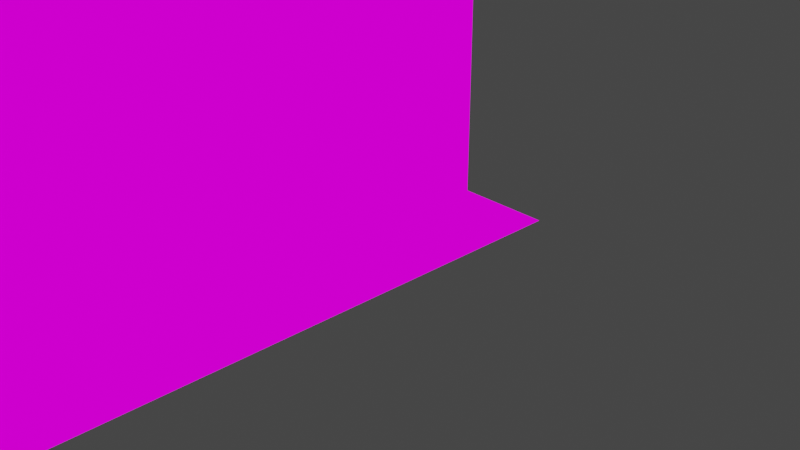# Source: DungeonMockup4.blend  (saved by Blender 2.80.75; exported with 4.5.12 LTS)
import bpy
from mathutils import Matrix  # noqa: F401  (used for matrix-valued properties, if any)

bpy.ops.wm.read_factory_settings(use_empty=True)
scene = bpy.context.scene
scene.name = 'Scene'

# ---- collections
col_collection = bpy.data.collections.new('Collection'); scene.collection.children.link(col_collection)

# ---- images (referenced by path relative to the original .blend; pixels are not part of the script)
import os
ASSET_DIR = os.environ.get("B2B_ASSET_DIR", "")  # directory of the original .blend (textures are referenced by path, not embedded)
HERE = os.path.dirname(os.path.abspath(__file__))  # packed textures are extracted next to this script under _unpacked/

def load_image(name, relpath, width, height, colorspace="sRGB"):
    """Load a texture the original file referenced (path relative to the .blend, or extracted next to this script)."""
    p = next((c for c in (os.path.join(HERE, relpath), os.path.join(ASSET_DIR, relpath)) if relpath and os.path.exists(c)), "")
    if p:
        img = bpy.data.images.load(p, check_existing=True)
        img.name = name
    else:  # same state as the original file: an image datablock whose file is absent (Cycles renders it pink)
        img = bpy.data.images.new(name, width, height)
        img.source = "FILE"
        img.filepath = "//" + (relpath or name)
    img.colorspace_settings.name = colorspace
    return img
img_0x72_16x16dungeontileset_walls_v2_png = load_image('0x72_16x16DungeonTileset_walls.v2.png', '0x72_16x16DungeonTileset_walls.v2.png', 1024, 1024, 'sRGB')
img_0x72_16x16dungeontileset_walls_v2_png_002 = load_image('0x72_16x16DungeonTileset_walls.v2.png.002', '0x72_16x16DungeonTileset_walls.v2.png', 1024, 1024, 'sRGB')

# ---- materials (node trees are filled in below, after node groups)
mat_material = bpy.data.materials.new('Material')
mat_material.alpha_threshold = 0.0
mat_material.use_transparent_shadow = False
mat_material.line_color = (0.0, 0.0, 0.0, 1.0)
mat_0x72_16x16dungeontileset_walls_v2_001 = bpy.data.materials.new('0x72_16x16DungeonTileset_walls.v2.001')
mat_0x72_16x16dungeontileset_walls_v2_001.use_transparent_shadow = False
mat_0x72_16x16dungeontileset_walls_v2 = bpy.data.materials.new('0x72_16x16DungeonTileset_walls.v2')
mat_0x72_16x16dungeontileset_walls_v2.use_transparent_shadow = False

# ---- material node trees
mat_material.use_nodes = True; mat_material.node_tree.nodes.clear()
_N = mat_material.node_tree.nodes; _L = mat_material.node_tree.links
n0 = _N.new('ShaderNodeOutputMaterial'); n0.name = 'Material Output'; n0.location = (300, 300)
n1 = _N.new('ShaderNodeBsdfPrincipled'); n1.name = 'Principled BSDF'; n1.location = (10, 300)
n1.distribution = 'GGX'
n1.subsurface_method = 'BURLEY'
n1.inputs[2].default_value = 0.4
n1.inputs[3].default_value = 1.45
n1.inputs[27].default_value = (0.0, 0.0, 0.0, 1.0)
n1.inputs[28].default_value = 1.0
_L.new(n1.outputs[0], n0.inputs[0])
n0.is_active_output = True
mat_0x72_16x16dungeontileset_walls_v2_001.use_nodes = True; mat_0x72_16x16dungeontileset_walls_v2_001.node_tree.nodes.clear()
_N = mat_0x72_16x16dungeontileset_walls_v2_001.node_tree.nodes; _L = mat_0x72_16x16dungeontileset_walls_v2_001.node_tree.links
n0 = _N.new('ShaderNodeOutputMaterial'); n0.name = 'Material Output'; n0.location = (400, 0)
n1 = _N.new('ShaderNodeLightPath'); n1.name = 'Light Path'; n1.location = (0, 250)
n2 = _N.new('ShaderNodeBsdfTransparent'); n2.name = 'Transparent BSDF'; n2.location = (-200, -100)
n3 = _N.new('ShaderNodeEmission'); n3.name = 'Emission'; n3.location = (-200, -200)
n4 = _N.new('ShaderNodeMixShader'); n4.name = 'Mix Shader'; n4.location = (200, 0)
n5 = _N.new('ShaderNodeMixShader'); n5.name = 'Mix Shader.001'; n5.location = (0, -100)
n6 = _N.new('ShaderNodeTexImage'); n6.name = 'Image Texture'; n6.location = (-500, 100)
n6.image = img_0x72_16x16dungeontileset_walls_v2_png
n6.interpolation = 'Closest'
_L.new(n6.outputs[0], n3.inputs[0])
_L.new(n6.outputs[1], n5.inputs[0])
_L.new(n2.outputs[0], n5.inputs[1])
_L.new(n2.outputs[0], n4.inputs[1])
_L.new(n3.outputs[0], n5.inputs[2])
_L.new(n5.outputs[0], n4.inputs[2])
_L.new(n1.outputs[0], n4.inputs[0])
_L.new(n4.outputs[0], n0.inputs[0])
n0.is_active_output = True
mat_0x72_16x16dungeontileset_walls_v2.use_nodes = True; mat_0x72_16x16dungeontileset_walls_v2.node_tree.nodes.clear()
_N = mat_0x72_16x16dungeontileset_walls_v2.node_tree.nodes; _L = mat_0x72_16x16dungeontileset_walls_v2.node_tree.links
n0 = _N.new('ShaderNodeOutputMaterial'); n0.name = 'Material Output'; n0.location = (400, 0)
n1 = _N.new('ShaderNodeLightPath'); n1.name = 'Light Path'; n1.location = (0, 250)
n2 = _N.new('ShaderNodeBsdfTransparent'); n2.name = 'Transparent BSDF'; n2.location = (-200, -100)
n3 = _N.new('ShaderNodeEmission'); n3.name = 'Emission'; n3.location = (-200, -200)
n4 = _N.new('ShaderNodeMixShader'); n4.name = 'Mix Shader'; n4.location = (200, 0)
n5 = _N.new('ShaderNodeMixShader'); n5.name = 'Mix Shader.001'; n5.location = (0, -100)
n6 = _N.new('ShaderNodeTexImage'); n6.name = 'Image Texture'; n6.location = (-500, 100)
n6.image = img_0x72_16x16dungeontileset_walls_v2_png_002
n6.interpolation = 'Closest'
_L.new(n6.outputs[0], n3.inputs[0])
_L.new(n6.outputs[1], n5.inputs[0])
_L.new(n2.outputs[0], n5.inputs[1])
_L.new(n2.outputs[0], n4.inputs[1])
_L.new(n3.outputs[0], n5.inputs[2])
_L.new(n5.outputs[0], n4.inputs[2])
_L.new(n1.outputs[0], n4.inputs[0])
_L.new(n4.outputs[0], n0.inputs[0])
n0.is_active_output = True

# ---- world
world_world = bpy.data.worlds.new('World'); scene.world = world_world
world_world.use_nodes = True; world_world.node_tree.nodes.clear()
_N = world_world.node_tree.nodes; _L = world_world.node_tree.links
n0 = _N.new('ShaderNodeOutputWorld'); n0.name = 'World Output'; n0.location = (300, 300)
n1 = _N.new('ShaderNodeBackground'); n1.name = 'Background'; n1.location = (10, 300)
n1.inputs[0].default_value = (0.05088, 0.05088, 0.05088, 1.0)
_L.new(n1.outputs[0], n0.inputs[0])
n0.is_active_output = True
world_world.color = (0.05088, 0.05088, 0.05088)
world_world.use_sun_shadow = False
world_world.sun_shadow_jitter_overblur = 0.0

# ---- cameras
cam_camera = bpy.data.cameras.new('Camera')
cam_camera.clip_end = 100.0
cam_camera.ortho_scale = 7.314

# ---- lights
light_light = bpy.data.lights.new('Light', 'POINT')
light_light.transmission_factor = 0.0
light_light.energy = 1000.0
light_light.shadow_soft_size = 0.1
light_light.shadow_maximum_resolution = 0.006
light_light.use_absolute_resolution = True

# ---- meshes
me_cube = bpy.data.meshes.new('Cube')
me_cube.from_pydata([(-0.194, -0.194, 0.0), (0.194, 0.388, 0.0), (0.0, 0.388, 0.0), (-0.5819, 0.388, 0.5819), (-0.7759, 0.0, 0.0), (0.0, 0.0, 0.194), (0.0, 0.388, 0.9699), (-0.388, 0.0, 0.0), (-0.194, 0.388, 0.9699), (0.0, 0.0, 0.5819), (0.0, 0.194, 0.7759), (-0.194, -0.5819, 0.7759), (-0.194, 0.388, 0.194), (0.0, 0.194, 0.194), (0.0, 0.388, 0.388), (0.0, 0.194, 0.388), (0.0, 0.194, 0.5819), (0.0, 0.0, 0.7759), (-0.9699, 0.0, 0.0), (0.0, 0.194, 0.9699), (0.0, 0.0, 0.9699), (-0.5819, 0.0, 0.388), (0.0, 0.0, 0.388), (-0.7759, 0.0, 0.388), (-0.388, 0.0, 0.5819), (-0.5819, 0.0, 0.0), (-0.194, 0.0, 0.9699), (-0.388, 0.0, 0.194), (-1.164, 0.0, 0.0), (-0.388, -0.7759, 0.0), (-0.5819, 0.0, 0.194), (-0.7759, 0.0, 0.194), (-0.9699, 0.0, 0.388), (-1.358, 0.0, 0.0), (-0.9699, 0.0, 0.194), (-1.164, 0.0, 0.194), (-0.388, 0.0, 0.388), (-1.552, 0.0, 0.388), (0.0, -1.164, 0.9699), (-0.194, 0.0, 0.5819), (-1.164, 0.0, 0.388), (0.0, -0.5819, 0.9699), (0.0, 0.0, 0.0), (-1.164, -0.194, 0.7759), (-0.194, 0.0, 0.388), (-0.9699, 0.0, 0.5819), (-0.194, 0.0, 0.194), (-0.5819, 0.0, 0.5819), (-1.552, 0.0, 0.0), (-0.7759, 0.0, 0.5819), (-0.388, -0.194, 0.0), (-0.194, 0.0, 0.7759), (0.0, -0.7759, 0.9699), (-1.164, 0.0, 0.5819), (0.388, 0.0, 0.0), (-1.358, 0.0, 0.388), (-1.358, 0.0, 0.7759), (-1.358, 0.0, 0.194), (-1.358, 0.0, 0.5819), (-1.164, -0.194, 0.0), (-1.552, -0.194, 0.7759), (-0.388, 0.0, 0.7759), (-0.5819, -0.194, 0.0), (-0.194, 0.0, 0.0), (-0.5819, -0.388, 0.0), (-0.7759, -0.5819, 0.0), (-1.552, -0.5819, 0.388), (-0.388, -0.388, 0.0), (-1.552, -0.194, 0.0), (-1.552, 0.0, 0.194), (-1.552, 0.0, 0.5819), (0.388, -0.388, 0.0), (0.388, -0.7759, 0.0), (0.0, 0.194, 0.0), (-0.194, -0.388, 0.0), (-0.5819, -0.7759, 0.0), (0.0, -0.5819, 0.0), (-0.7759, -0.388, 0.0), (0.388, -0.5819, 0.0), (-0.388, -0.5819, 0.0), (0.0, -0.194, 0.0), (-1.164, -0.5819, 0.0), (-1.164, -0.388, 0.0), (-0.9699, -0.388, 0.0), (-0.7759, -0.194, 0.0), (-0.9699, -0.194, 0.0), (-1.358, -0.5819, 0.0), (-1.358, -0.194, 0.0), (-1.552, -0.388, 0.194), (-1.358, -1.164, 0.0), (-0.7759, -1.164, 0.388), (-0.9699, -0.5819, 0.0), (-1.552, -1.164, 0.0), (-1.552, -0.388, 0.0), (-0.7759, -1.164, 0.5819), (-1.552, -0.9699, 0.0), (-0.9699, -1.164, 0.0), (-1.358, -0.9699, 0.0), (-0.194, -0.7759, 0.7759), (-0.194, -0.5819, 0.0), (-1.552, -0.194, 0.388), (-0.7759, -0.9699, 0.0), (-0.5819, -0.9699, 0.0), (-0.194, -0.7759, 0.0), (-0.388, -0.9699, 0.0), (-1.164, -1.164, 0.194), (-0.5819, -1.164, 0.0), (-0.388, -1.164, 0.0), (-0.5819, -0.5819, 0.0), (-1.552, -0.194, 0.194), (0.388, -1.358, 0.0), (0.0, -0.9699, 0.0), (0.388, -0.9699, 0.0), (0.0, -0.7759, 0.0), (0.0, -0.388, 0.0), (0.194, -1.164, 0.0), (0.388, -0.194, 0.0), (0.194, -0.194, 0.0), (-0.9699, -0.9699, 0.0), (-1.164, -0.9699, 0.0), (-1.358, -0.388, 0.0), (-1.358, -0.7759, 0.0), (-0.9699, -0.7759, 0.0), (-0.7759, -0.7759, 0.0), (-1.164, -0.7759, 0.0), (-0.194, -0.9699, 0.0), (-1.552, -0.194, 0.5819), (0.388, 0.388, 0.0), (0.388, 0.194, 0.0), (0.194, 0.194, 0.0), (0.194, 0.0, 0.0), (0.194, -0.5819, 0.0), (0.194, -0.388, 0.0), (-1.552, 0.0, 0.7759), (0.194, -0.7759, 0.0), (0.194, -0.9699, 0.0), (-1.552, -0.7759, 0.5819), (-1.552, -0.5819, 0.5819), (-1.552, -0.388, 0.388), (-1.552, -0.388, 0.5819), (-1.552, -0.9699, 0.5819), (-1.552, -0.5819, 0.0), (-0.9699, -0.9699, 0.7759), (-1.358, -0.5819, 0.7759), (-1.552, -0.5819, 0.7759), (-1.552, -0.9699, 0.388), (-1.552, -1.164, 0.388), (-1.552, -0.9699, 0.194), (-1.552, -0.5819, 0.194), (-1.358, -1.164, 0.5819), (-1.552, -1.164, 0.194), (-1.552, -0.7759, 0.0), (-1.552, -0.7759, 0.194), (-1.552, -0.7759, 0.388), (-0.5819, -0.5819, 0.7759), (-1.552, -1.164, 0.5819), (-1.358, -1.164, 0.194), (-0.5819, -1.164, 0.388), (-1.552, -0.7759, 0.7759), (-1.164, -1.164, 0.0), (-1.358, -1.164, 0.388), (-0.9699, -1.164, 0.388), (-0.388, -1.164, 0.388), (-1.164, -1.164, 0.5819), (-0.7759, -1.164, 0.7759), (-0.9699, -1.164, 0.7759), (-0.388, -1.164, 0.5819), (-1.358, -0.9699, 0.7759), (0.0, -1.164, 0.7759), (-0.7759, -1.164, 0.194), (-1.164, -0.9699, 0.7759), (0.0, -1.164, 0.194), (-0.388, -1.164, 0.7759), (-0.194, -1.164, 0.7759), (-0.194, -1.164, 0.194), (-0.194, -1.164, 0.388), (-0.7759, -1.164, 0.0), (0.0, -1.164, 0.388), (-0.9699, -1.164, 0.194), (-0.194, -1.164, 0.0), (0.0, -1.358, 0.194), (0.0, -1.164, 0.0), (-1.164, -1.164, 0.388), (-0.5819, -1.164, 0.194), (-0.194, -1.164, 0.5819), (-0.9699, -1.164, 0.5819), (-0.5819, -1.164, 0.5819), (-0.388, -1.164, 0.194), (0.388, -2.328, 0.0), (0.0, -1.552, 0.194), (0.0, -1.164, 0.5819), (0.0, -1.358, 0.388), (0.0, -1.358, 0.5819), (0.0, -1.358, 0.7759), (0.0, -1.552, 0.7759), (0.388, -1.552, 0.0), (-0.7759, -2.522, 0.7759), (0.0, -1.552, 0.5819), (0.0, -1.552, 0.388), (-0.5819, -1.552, 0.5819), (0.194, -1.552, 0.0), (0.0, -1.94, 1.164), (-1.552, -1.552, 0.194), (-0.194, -1.552, 0.388), (-0.9699, -1.552, 0.5819), (-0.9699, -1.552, 0.388), (-1.164, -1.552, 0.388), (-0.194, -1.746, 0.9699), (-0.5819, -2.134, 0.7759), (-0.7759, -1.552, 0.5819), (-1.164, -1.552, 0.5819), (-0.5819, -1.552, 0.7759), (-0.7759, -1.552, 0.7759), (-0.388, -1.552, 0.388), (-0.194, -1.552, 0.5819), (-0.7759, -1.746, 0.7759), (-1.164, -1.552, 0.7759), (-1.358, -1.552, 0.7759), (-1.552, -1.552, 0.5819), (-0.5819, -1.552, 0.0), (-1.358, -1.552, 0.5819), (0.194, -2.522, 0.0), (-1.552, -1.746, 0.194), (-0.388, -1.746, 0.0), (-1.358, -1.552, 0.388), (-0.7759, -1.552, 0.194), (-0.9699, -1.552, 0.194), (0.388, -1.164, 0.0), (-0.7759, -1.552, 0.0), (-0.194, -1.552, 0.194), (-0.5819, -1.552, 0.388), (-0.7759, -1.552, 0.388), (-1.358, -1.552, 0.194), (-0.5819, -2.716, 0.0), (-0.388, -1.552, 0.194), (-0.388, -1.552, 0.5819), (-0.194, -1.746, 0.0), (-0.5819, -1.552, 0.194), (-1.164, -1.552, 0.194), (-1.552, -1.552, 0.0), (-1.552, -2.522, 0.388), (-0.5819, -1.746, 0.0), (-1.358, -2.716, 0.7759), (-1.552, -1.552, 0.388), (-1.552, -1.746, 0.388), (-0.5819, -2.328, 0.0), (-1.164, -2.716, 0.7759), (-1.552, -1.746, 0.5819), (-1.552, -2.328, 0.5819), (-1.552, -1.94, 0.388), (-1.552, -1.94, 0.5819), (-1.552, -2.134, 0.7759), (-1.164, -1.746, 0.0), (-1.552, -2.328, 0.7759), (-1.358, -2.134, 0.7759), (-1.552, -2.716, 0.5819), (-1.552, -2.522, 0.5819), (-1.552, -2.716, 0.388), (-1.552, -2.716, 0.7759), (-1.552, -1.94, 0.0), (-0.9699, -1.746, 0.0), (-1.552, -2.134, 0.388), (-1.552, -2.716, 0.0), (-1.552, -2.134, 0.5819), (-1.552, -2.716, 0.194), (-1.552, -2.134, 0.194), (-1.552, -2.328, 0.0), (-1.358, -1.746, 0.0), (-1.552, -2.328, 0.194), (-1.552, -1.94, 0.194), (-1.552, -2.522, 0.194), (-1.552, -2.328, 0.388), (-1.552, -1.746, 0.0), (-1.358, -1.552, 0.0), (-1.164, -1.552, 0.0), (-0.9699, -1.552, 0.0), (0.194, -2.716, 0.0), (0.388, -2.134, 0.0), (-0.388, -1.552, 0.0), (-0.194, -1.552, 0.0), (0.0, -1.552, 0.0), (0.388, -1.746, 0.0), (0.0, -1.358, 0.0), (-0.194, 0.388, 0.5819), (0.194, -1.358, 0.0), (-0.194, -2.134, 0.0), (-0.5819, -2.134, 0.0), (0.194, -1.746, 0.0), (0.0, -1.746, 0.0), (-0.388, -2.134, 0.0), (0.194, -2.328, 0.0), (-1.358, -2.134, 0.0), (0.0, -1.94, 0.0), (0.0, -2.716, 0.0), (-0.388, -2.328, 0.0), (0.0, -2.134, 0.0), (-0.5819, -1.94, 0.0), (-1.358, 0.388, 0.0), (-0.194, -1.94, 0.0), (-0.388, -1.94, 0.0), (-0.7759, -1.746, 0.0), (-1.164, -1.94, 0.0), (-0.9699, -2.328, 0.0), (-0.7759, -1.94, 0.0), (-1.358, -1.94, 0.0), (-0.9699, -1.94, 0.0), (-0.388, -2.522, 0.0), (0.194, -2.134, 0.0), (0.388, -1.94, 0.0), (0.194, -1.94, 0.0), (-0.194, -2.522, 0.0), (-0.7759, -2.328, 0.0), (-0.194, -2.716, 0.0), (-1.164, -2.328, 0.0), (-0.7759, -2.716, 0.0), (-0.388, -2.716, 0.0), (-0.5819, -2.522, 0.0), (0.388, -2.522, 0.0), (-0.9699, -2.716, 0.0), (-1.164, -2.716, 0.0), (-0.7759, -2.522, 0.0), (0.388, -2.716, 0.0), (-1.358, -2.716, 0.0), (-0.194, 0.388, 0.7759), (-1.164, -2.522, 0.0), (-1.358, -2.328, 0.0), (-1.358, -2.522, 0.0), (-1.552, -2.522, 0.0), (-1.552, -2.134, 0.0), (-1.164, -2.134, 0.0), (-0.9699, -2.134, 0.0), (-0.7759, -2.134, 0.0), (0.0, -2.328, 0.0), (-0.194, -2.328, 0.0), (0.0, -2.522, 0.0), (-0.9699, -2.522, 0.0), (0.0, 0.388, 0.194), (-0.194, 0.388, 0.388), (0.0, 0.388, 0.5819), (0.0, 0.388, 0.7759), (-0.5819, 0.388, 0.0), (-0.194, 0.388, 0.0), (-0.388, 0.388, 0.0), (-0.7759, 0.388, 0.0), (-0.388, 0.388, 0.194), (-0.7759, 0.388, 0.5819), (-0.5819, 0.388, 0.194), (-0.9699, 0.388, 0.194), (-0.9699, 0.388, 0.0), (-1.164, 0.388, 0.194), (-1.552, 0.388, 0.0), (-1.552, 0.388, 0.5819), (-1.552, 0.388, 0.7759), (-0.9699, 0.388, 0.5819), (-1.164, 0.388, 0.0), (-0.7759, 0.388, 0.388), (-0.388, 0.388, 0.5819), (-1.358, 0.388, 0.7759), (-1.164, 0.388, 0.7759), (-1.358, 0.388, 0.388), (-0.9699, 0.388, 0.7759), (-1.552, 0.388, 0.388), (-0.7759, 0.388, 0.7759), (-0.388, 0.388, 0.388), (-0.5819, 0.388, 0.7759), (-1.358, 0.388, 0.194), (-0.5819, 0.388, 0.388), (-0.388, 0.388, 0.7759), (-0.7759, 0.388, 0.194), (-1.164, 0.388, 0.5819), (-1.164, 0.388, 0.388), (-1.552, 0.388, 0.194), (-0.9699, 0.388, 0.388), (-1.358, 0.388, 0.5819), (-0.194, -2.328, 0.7759), (-0.388, -0.194, 0.7759), (-0.194, -1.746, 0.7759), (-0.194, -0.9699, 0.9699), (-0.194, -0.7759, 0.9699), (-0.194, -0.388, 0.7759), (-0.5819, -0.7759, 0.7759), (-0.194, -1.552, 0.9699), (-0.194, -0.194, 0.9699), (-0.194, -2.328, 0.9699), (-0.194, -0.194, 0.7759), (-0.194, -1.552, 0.7759), (-0.194, -1.94, 0.7759), (-0.194, -2.134, 0.9699), (-0.194, -1.94, 0.9699), (-0.194, -2.134, 0.7759), (0.0, -1.94, 0.9699), (-0.9699, -1.552, 0.7759), (-0.194, -2.716, 0.7759), (-0.194, -2.522, 0.9699), (-0.194, -2.716, 0.9699), (-0.388, -2.134, 0.7759), (0.0, -1.746, 0.9699), (-1.358, -1.746, 0.7759), (-1.358, -1.94, 0.7759), (-0.194, -2.522, 0.7759), (-0.388, -1.552, 0.7759), (-0.388, -2.716, 0.7759), (-0.388, -2.328, 0.7759), (-0.388, -2.522, 0.7759), (-0.388, -1.746, 0.7759), (-0.9699, -1.746, 0.7759), (-0.7759, -2.328, 0.7759), (-0.388, -1.94, 0.7759), (-0.9699, -1.94, 0.7759), (-0.9699, -2.522, 0.7759), (-0.5819, -1.94, 0.7759), (-0.7759, -1.94, 0.7759), (-0.7759, -2.134, 0.7759), (-0.5819, -1.746, 0.7759), (-0.9699, -2.328, 0.7759), (-0.5819, -2.716, 0.7759), (-0.5819, -2.522, 0.7759), (-0.5819, -2.328, 0.7759), (-1.164, -2.522, 0.7759), (-1.552, -1.552, 0.7759), (-0.7759, -2.716, 0.7759), (-0.9699, -2.716, 0.7759), (-1.164, -2.328, 0.7759), (-0.9699, -2.134, 0.7759), (-1.164, -2.134, 0.7759), (-1.164, -1.94, 0.7759), (-1.552, -1.94, 0.7759), (-1.552, -1.746, 0.7759), (-1.164, -1.746, 0.7759), (-1.552, -2.522, 0.7759), (-1.358, -2.328, 0.7759), (-1.358, -2.522, 0.7759), (-1.552, -1.164, 0.7759), (-1.358, -1.164, 0.7759), (-1.164, -1.164, 0.7759), (-1.552, -0.9699, 0.7759), (-0.194, -1.164, 0.9699), (-1.358, -0.7759, 0.7759), (-0.5819, -0.194, 0.7759), (-0.5819, -0.9699, 0.7759), (-0.7759, -0.7759, 0.7759), (-0.7759, -0.9699, 0.7759), (-0.194, 0.388, -0.194), (-1.164, -0.7759, 0.7759), (-0.5819, -1.164, 0.7759), (-1.552, -0.388, 0.7759), (-0.194, 0.388, -0.388), (-0.9699, -0.7759, 0.7759), (-0.194, 0.194, -0.388), (-1.164, 0.0, 0.7759), (-0.9699, -0.5819, 0.7759), (-0.194, 0.194, -0.194), (-1.358, -0.388, 0.7759), (-1.164, -0.5819, 0.7759), (-0.5819, 0.0, 0.7759), (-1.164, -0.388, 0.7759), (-0.9699, -0.194, 0.7759), (-0.7759, -0.5819, 0.7759), (-0.7759, -0.388, 0.7759), (-0.7759, 0.0, 0.7759), (-0.9699, -0.388, 0.7759), (-0.9699, 0.0, 0.7759), (-0.388, -0.5819, 0.7759), (-0.7759, -0.194, 0.7759), (-1.358, -0.194, 0.7759), (-0.388, -0.9699, 0.7759), (-0.194, -0.9699, 0.7759), (-0.388, -0.7759, 0.7759), (-0.5819, -0.388, 0.7759), (-0.388, -0.388, 0.7759), (0.0, -0.9699, 0.9699), (-0.194, -0.5819, 0.9699), (-0.194, -0.388, 0.9699), (0.0, -0.388, 0.9699), (0.0, -0.194, 0.9699), (0.0, -2.134, 1.164), (0.0, -2.328, 1.164), (0.0, -2.522, 1.164), (0.194, -1.552, 1.164), (0.194, -1.164, 0.9699), (0.0, -2.134, 0.9699), (0.0, -2.328, 0.9699), (0.0, -2.522, 0.9699), (0.0, -2.716, 0.9699), (0.0, -2.716, 1.164), (0.0, -1.552, 1.164), (0.0, -1.552, 0.9699), (0.0, -1.746, 1.164), (0.194, -1.358, 0.9699), (0.194, -1.552, 0.9699), (1.445e-06, -1.164, 0.9699), (7.226e-07, -1.358, 0.9699), (0.194, -1.552, 1.164), (0.194, -1.552, 0.9699), (0.194, -1.164, 0.9699), (0.194, -1.164, 1.164), (0.194, -1.358, 1.164), (0.194, -1.358, 0.9699)], [], [(42, 73, 13, 5), (5, 13, 15, 22), (22, 15, 16, 9), (9, 16, 10, 17), (73, 2, 336, 13), (13, 336, 14, 15), (15, 14, 338, 16), (16, 338, 339, 10), (10, 339, 6, 19), (17, 10, 19, 20), (63, 42, 5, 46), (46, 5, 22, 44), (44, 22, 9, 39), (39, 9, 17, 51), (51, 17, 20, 26), (7, 63, 46, 27), (25, 7, 27, 30), (4, 25, 30, 31), (18, 4, 31, 34), (28, 18, 34, 35), (33, 28, 35, 57), (35, 34, 32, 40), (40, 32, 45, 53), (32, 23, 49, 45), (23, 21, 47, 49), (21, 36, 24, 47), (36, 44, 39, 24), (27, 46, 44, 36), (30, 27, 36, 21), (31, 30, 21, 23), (34, 31, 23, 32), (57, 35, 40, 55), (55, 40, 53, 58), (24, 39, 51, 61), (47, 24, 61, 454), (49, 47, 454, 459), (45, 49, 459, 461), (53, 45, 461, 449), (58, 53, 449, 56), (70, 58, 56, 133), (37, 55, 58, 70), (69, 57, 55, 37), (48, 33, 57, 69), (0, 80, 42, 63), (50, 0, 63, 7), (62, 50, 7, 25), (84, 62, 25, 4), (85, 84, 4, 18), (59, 85, 18, 28), (87, 59, 28, 33), (68, 87, 33, 48), (80, 117, 130, 42), (42, 130, 129, 73), (73, 129, 1, 2), (114, 132, 117, 80), (76, 131, 132, 114), (113, 134, 131, 76), (74, 114, 80, 0), (67, 74, 0, 50), (64, 67, 50, 62), (77, 64, 62, 84), (83, 77, 84, 85), (82, 83, 85, 59), (120, 82, 59, 87), (93, 120, 87, 68), (141, 86, 120, 93), (151, 121, 86, 141), (95, 97, 121, 151), (92, 89, 97, 95), (89, 159, 119, 97), (159, 96, 118, 119), (96, 176, 101, 118), (176, 106, 102, 101), (106, 107, 104, 102), (107, 179, 125, 104), (179, 181, 111, 125), (181, 115, 135, 111), (111, 135, 134, 113), (103, 113, 76, 99), (99, 76, 114, 74), (79, 99, 74, 67), (108, 79, 67, 64), (65, 108, 64, 77), (91, 65, 77, 83), (81, 91, 83, 82), (86, 81, 82, 120), (121, 124, 81, 86), (97, 119, 124, 121), (119, 118, 122, 124), (118, 101, 123, 122), (101, 102, 75, 123), (102, 104, 29, 75), (75, 29, 79, 108), (29, 103, 99, 79), (124, 122, 91, 81), (122, 123, 65, 91), (123, 75, 108, 65), (104, 125, 103, 29), (125, 111, 113, 103), (129, 128, 127, 1), (68, 48, 69, 109), (130, 54, 128, 129), (117, 116, 54, 130), (132, 71, 116, 117), (131, 78, 71, 132), (134, 72, 78, 131), (135, 112, 72, 134), (115, 227, 112, 135), (109, 69, 37, 100), (100, 37, 70, 126), (126, 70, 133, 60), (93, 68, 109, 88), (88, 109, 100, 138), (138, 100, 126, 139), (139, 126, 60, 445), (137, 139, 445, 144), (136, 137, 144, 158), (140, 136, 158, 435), (145, 153, 136, 140), (147, 152, 153, 145), (95, 151, 152, 147), (151, 141, 148, 152), (141, 93, 88, 148), (148, 88, 138, 66), (66, 138, 139, 137), (153, 66, 137, 136), (152, 148, 66, 153), (92, 95, 147, 150), (150, 147, 145, 146), (146, 145, 140, 155), (155, 140, 435, 432), (89, 92, 150, 156), (156, 150, 146, 160), (160, 146, 155, 149), (149, 155, 432, 433), (159, 89, 156, 105), (105, 156, 160, 182), (182, 160, 149, 163), (163, 149, 433, 434), (185, 163, 434, 165), (94, 185, 165, 164), (186, 94, 164, 444), (166, 186, 444, 172), (184, 166, 172, 173), (190, 184, 173, 168), (177, 175, 184, 190), (171, 174, 175, 177), (181, 179, 174, 171), (179, 107, 187, 174), (107, 106, 183, 187), (106, 176, 169, 183), (176, 96, 178, 169), (96, 159, 105, 178), (178, 105, 182, 161), (161, 182, 163, 185), (90, 161, 185, 94), (157, 90, 94, 186), (162, 157, 186, 166), (175, 162, 166, 184), (174, 187, 162, 175), (187, 183, 157, 162), (183, 169, 90, 157), (169, 178, 161, 90), (168, 173, 436, 38), (282, 181, 171, 180), (180, 171, 177, 191), (191, 177, 190, 192), (192, 190, 168, 193), (193, 168, 38, 491), (280, 282, 180, 189), (189, 180, 191, 198), (198, 191, 192, 197), (197, 192, 193, 194), (194, 193, 491, 486), (279, 280, 189, 229), (229, 189, 198, 203), (203, 198, 197, 214), (214, 197, 194, 385), (385, 194, 486, 381), (235, 214, 385, 400), (199, 235, 400, 211), (209, 199, 211, 212), (204, 209, 212, 391), (210, 204, 391, 216), (220, 210, 216, 217), (224, 206, 210, 220), (232, 238, 206, 224), (273, 274, 238, 232), (274, 275, 226, 238), (275, 228, 225, 226), (228, 219, 237, 225), (219, 278, 234, 237), (278, 279, 229, 234), (234, 229, 203, 213), (213, 203, 214, 235), (230, 213, 235, 199), (231, 230, 199, 209), (205, 231, 209, 204), (206, 205, 204, 210), (238, 226, 205, 206), (226, 225, 231, 205), (225, 237, 230, 231), (237, 234, 213, 230), (239, 273, 232, 202), (202, 232, 224, 243), (243, 224, 220, 218), (218, 220, 217, 419), (272, 239, 202, 222), (222, 202, 243, 244), (244, 243, 218, 247), (247, 218, 419, 427), (259, 272, 222, 269), (269, 222, 244, 249), (249, 244, 247, 250), (250, 247, 427, 426), (263, 250, 426, 251), (248, 263, 251, 253), (256, 248, 253, 429), (255, 256, 429, 258), (257, 240, 256, 255), (264, 270, 240, 257), (262, 327, 270, 264), (328, 259, 269, 265), (266, 328, 265, 268), (327, 266, 268, 270), (270, 268, 271, 240), (240, 271, 248, 256), (271, 261, 263, 248), (261, 249, 250, 263), (265, 269, 249, 261), (268, 265, 261, 271), (272, 267, 273, 239), (267, 252, 274, 273), (252, 260, 275, 274), (260, 300, 228, 275), (300, 241, 219, 228), (241, 223, 278, 219), (223, 236, 279, 278), (236, 288, 280, 279), (288, 287, 200, 280), (280, 200, 284, 282), (282, 284, 115, 181), (284, 110, 227, 115), (200, 195, 110, 284), (287, 281, 195, 200), (309, 308, 281, 287), (292, 309, 287, 288), (295, 307, 309, 292), (285, 295, 292, 298), (289, 285, 298, 299), (286, 289, 299, 296), (331, 286, 296, 303), (330, 331, 303, 305), (329, 330, 305, 301), (291, 329, 301, 304), (328, 291, 304, 259), (259, 304, 267, 272), (304, 301, 252, 267), (301, 305, 260, 252), (305, 303, 300, 260), (303, 296, 241, 300), (296, 299, 223, 241), (299, 298, 236, 223), (298, 292, 288, 236), (332, 290, 307, 295), (290, 188, 277, 307), (307, 277, 308, 309), (221, 317, 188, 290), (334, 221, 290, 332), (310, 334, 332, 333), (315, 312, 310, 306), (233, 315, 306, 316), (314, 233, 316, 320), (318, 314, 320, 335), (319, 318, 335, 324), (322, 319, 324, 326), (262, 322, 326, 327), (327, 326, 325, 266), (266, 325, 291, 328), (325, 313, 329, 291), (313, 302, 330, 329), (302, 311, 331, 330), (311, 245, 286, 331), (245, 294, 289, 286), (294, 333, 285, 289), (333, 332, 295, 285), (312, 293, 334, 310), (293, 276, 221, 334), (306, 310, 333, 294), (316, 306, 294, 245), (320, 316, 245, 311), (335, 320, 311, 302), (324, 335, 302, 313), (326, 324, 313, 325), (276, 321, 317, 221), (2, 341, 12, 336), (336, 12, 337, 14), (14, 337, 283, 338), (338, 283, 323, 339), (339, 323, 8, 6), (341, 342, 344, 12), (342, 340, 346, 344), (340, 343, 368, 346), (343, 348, 347, 368), (348, 354, 349, 347), (354, 297, 365, 349), (297, 350, 371, 365), (349, 365, 359, 370), (370, 359, 373, 369), (369, 373, 357, 358), (353, 369, 358, 360), (345, 353, 360, 362), (3, 345, 362, 364), (356, 3, 364, 367), (283, 356, 367, 323), (337, 363, 356, 283), (12, 344, 363, 337), (344, 346, 366, 363), (346, 368, 355, 366), (368, 347, 372, 355), (347, 349, 370, 372), (372, 370, 369, 353), (355, 372, 353, 345), (366, 355, 345, 3), (363, 366, 3, 356), (365, 371, 361, 359), (359, 361, 351, 373), (373, 351, 352, 357), (173, 466, 377, 436), (466, 98, 378, 377), (98, 11, 471, 378), (11, 379, 472, 471), (379, 384, 382, 472), (384, 51, 26, 382), (376, 385, 381, 207), (386, 376, 207, 388), (389, 386, 388, 387), (374, 389, 387, 383), (399, 374, 383, 393), (392, 399, 393, 394), (395, 389, 374, 402), (402, 374, 399, 403), (403, 399, 392, 401), (407, 386, 389, 395), (404, 376, 386, 407), (400, 385, 376, 404), (211, 400, 404, 413), (212, 211, 413, 215), (391, 212, 215, 405), (216, 391, 405, 428), (428, 405, 408, 425), (405, 215, 411, 408), (408, 411, 412, 423), (215, 413, 410, 411), (411, 410, 208, 412), (410, 407, 395, 208), (413, 404, 407, 410), (208, 395, 402, 417), (417, 402, 403, 416), (416, 403, 401, 415), (406, 417, 416, 196), (412, 208, 417, 406), (423, 412, 406, 414), (414, 406, 196, 409), (196, 416, 415, 420), (409, 196, 420, 421), (424, 423, 414, 422), (425, 408, 423, 424), (422, 414, 409, 418), (418, 409, 421, 246), (217, 216, 428, 397), (419, 217, 397, 427), (427, 397, 398, 426), (426, 398, 254, 251), (251, 254, 430, 253), (253, 430, 431, 429), (430, 422, 418, 431), (431, 418, 246, 242), (429, 431, 242, 258), (254, 424, 422, 430), (398, 425, 424, 254), (397, 428, 425, 398), (434, 433, 167, 170), (433, 432, 435, 167), (165, 434, 170, 142), (164, 165, 142, 441), (444, 164, 441, 439), (142, 170, 443, 447), (170, 167, 437, 443), (167, 435, 158, 437), (437, 158, 144, 143), (443, 437, 143, 453), (447, 443, 453, 450), (440, 447, 450, 457), (441, 142, 447, 440), (439, 441, 440, 380), (380, 440, 457, 154), (143, 144, 445, 452), (448, 446, 442, 451), (453, 143, 452, 455), (450, 453, 455, 460), (455, 452, 464, 43), (452, 445, 60, 464), (464, 60, 133, 56), (457, 450, 460, 458), (455, 43, 456, 460), (460, 456, 463, 458), (457, 458, 468, 154), (458, 463, 438, 468), (456, 461, 459, 463), (43, 449, 461, 456), (464, 56, 449, 43), (463, 459, 454, 438), (444, 439, 465, 172), (172, 465, 466, 173), (439, 380, 467, 465), (465, 467, 98, 466), (467, 462, 11, 98), (380, 154, 462, 467), (462, 469, 379, 11), (154, 468, 469, 462), (469, 375, 384, 379), (468, 438, 375, 469), (438, 454, 61, 375), (375, 61, 51, 384), (436, 377, 470, 38), (377, 378, 52, 470), (378, 471, 41, 52), (471, 472, 473, 41), (472, 382, 474, 473), (382, 26, 20, 474), (207, 381, 486, 396), (388, 207, 396, 390), (387, 388, 390, 480), (383, 387, 480, 481), (393, 383, 481, 482), (394, 393, 482, 483), (396, 486, 485, 487), (390, 396, 487, 201), (480, 390, 201, 475), (481, 480, 475, 476), (482, 481, 476, 477), (483, 482, 477, 484), (486, 489, 478, 485), (491, 488, 489, 486), (490, 479, 488, 491), (497, 496, 492, 493), (494, 495, 496, 497)])
me_cube.polygons.foreach_set('material_index', [1, 1, 1, 1, 1, 1, 1, 1, 1, 1, 1, 1, 1, 1, 1, 1, 1, 1, 1, 1, 1, 1, 1, 1, 1, 1, 1, 1, 1, 1, 1, 1, 1, 1, 1, 1, 1, 1, 1, 1, 1, 1, 1, 1, 1, 1, 1, 1, 1, 1, 1, 1, 1, 1, 1, 1, 1, 1, 1, 1, 1, 1, 1, 1, 1, 1, 1, 1, 1, 1, 1, 1, 1, 1, 1, 1, 1, 1, 1, 1, 1, 1, 1, 1, 1, 1, 1, 1, 1, 1, 1, 1, 1, 1, 1, 1, 1, 1, 1, 1, 1, 1, 1, 1, 1, 1, 1, 1, 1, 1, 1, 1, 1, 1, 1, 1, 1, 1, 1, 1, 1, 1, 1, 1, 1, 1, 1, 1, 1, 1, 1, 1, 1, 1, 1, 1, 1, 1, 1, 1, 1, 1, 1, 1, 1, 1, 1, 1, 1, 1, 1, 1, 1, 1, 1, 1, 1, 1, 1, 1, 1, 1, 1, 1, 1, 1, 1, 1, 1, 1, 1, 1, 1, 1, 1, 1, 1, 1, 1, 1, 1, 1, 1, 1, 1, 1, 1, 1, 1, 1, 1, 1, 1, 1, 1, 1, 1, 1, 1, 1, 1, 1, 1, 1, 1, 1, 1, 1, 1, 1, 1, 1, 1, 1, 1, 1, 1, 1, 1, 1, 1, 1, 1, 1, 1, 1, 1, 1, 1, 1, 1, 1, 1, 1, 1, 1, 1, 1, 1, 1, 1, 1, 1, 1, 1, 1, 1, 1, 1, 1, 1, 1, 1, 1, 1, 1, 1, 1, 1, 1, 1, 1, 1, 1, 1, 1, 1, 1, 1, 1, 1, 1, 1, 1, 1, 1, 1, 1, 1, 1, 1, 1, 1, 1, 1, 1, 1, 1, 1, 1, 1, 1, 1, 1, 1, 1, 1, 1, 1, 1, 1, 1, 1, 1, 1, 1, 1, 1, 1, 1, 1, 1, 1, 1, 1, 1, 1, 1, 1, 1, 1, 1, 1, 1, 1, 1, 1, 1, 1, 1, 1, 1, 1, 1, 1, 1, 1, 1, 1, 1, 1, 1, 1, 1, 1, 1, 1, 1, 1, 1, 1, 1, 1, 1, 1, 1, 1, 1, 1, 1, 1, 1, 1, 1, 1, 1, 1, 1, 1, 1, 1, 1, 1, 1, 1, 1, 1, 1, 1, 1, 1, 1, 1, 1, 1, 1, 1, 1, 1, 1, 1, 1, 1, 1, 1, 1, 1, 1, 1, 1, 1, 1, 1, 1, 1, 1, 1, 1, 1, 1, 1, 1, 1, 1, 1, 1, 1, 1, 1, 1, 1, 1, 1, 1, 1, 1, 1, 1, 1, 1, 1, 1, 1, 1, 1, 1, 1, 1, 1, 1, 1, 1, 1, 1, 2, 2, 2, 2])
_uv = me_cube.uv_layers.new(name='UVMap')
_uv.uv.foreach_set('vector', [0.1876, 0.8751, 0.2499, 0.8751, 0.2499, 0.9374, 0.1876, 0.9374, 0.1876, 0.8751, 0.2499, 0.8751, 0.2499, 0.9374, 0.1876, 0.9374, 0.1876, 0.8751, 0.2499, 0.8751, 0.2499, 0.9374, 0.1876, 0.9374, 0.1876, 0.8751, 0.2499, 0.8751, 0.2499, 0.9374, 0.1876, 0.9374, 0.2501, 0.8751, 0.3124, 0.8751, 0.3124, 0.9374, 0.2501, 0.9374, 0.2501, 0.8751, 0.3124, 0.8751, 0.3124, 0.9374, 0.2501, 0.9374, 0.2501, 0.8751, 0.3124, 0.8751, 0.3124, 0.9374, 0.2501, 0.9374, 0.2501, 0.8751, 0.3124, 0.8751, 0.3124, 0.9374, 0.2501, 0.9374, 0.2501, 0.8751, 0.3124, 0.8751, 0.3124, 0.9374, 0.2501, 0.9374, 0.1876, 0.8751, 0.2499, 0.8751, 0.2499, 0.9374, 0.1876, 0.9374, 0.2501, 0.8751, 0.3124, 0.8751, 0.3124, 0.9374, 0.2501, 0.9374, 0.2501, 0.8751, 0.3124, 0.8751, 0.3124, 0.9374, 0.2501, 0.9374, 0.2501, 0.8751, 0.3124, 0.8751, 0.3124, 0.9374, 0.2501, 0.9374, 0.2501, 0.8751, 0.3124, 0.8751, 0.3124, 0.9374, 0.2501, 0.9374, 0.2501, 0.8751, 0.3124, 0.8751, 0.3124, 0.9374, 0.2501, 0.9374, 0.0626, 0.8751, 0.1249, 0.8751, 0.1249, 0.9374, 0.0626, 0.9374, 0.0626, 0.8751, 0.1249, 0.8751, 0.1249, 0.9374, 0.0626, 0.9374, 0.0626, 0.8751, 0.1249, 0.8751, 0.1249, 0.9374, 0.0626, 0.9374, 0.0626, 0.8751, 0.1249, 0.8751, 0.1249, 0.9374, 0.0626, 0.9374, 0.0626, 0.8751, 0.1249, 0.8751, 0.1249, 0.9374, 0.0626, 0.9374, 0.0626, 0.8751, 0.1249, 0.8751, 0.1249, 0.9374, 0.0626, 0.9374, 0.0626, 0.8751, 0.1249, 0.8751, 0.1249, 0.9374, 0.0626, 0.9374, 0.0626, 0.8751, 0.1249, 0.8751, 0.1249, 0.9374, 0.0626, 0.9374, 0.0626, 0.8751, 0.1249, 0.8751, 0.1249, 0.9374, 0.0626, 0.9374, 0.0626, 0.8751, 0.1249, 0.8751, 0.1249, 0.9374, 0.0626, 0.9374, 0.0626, 0.8751, 0.1249, 0.8751, 0.1249, 0.9374, 0.0626, 0.9374, 0.0626, 0.8751, 0.1249, 0.8751, 0.1249, 0.9374, 0.0626, 0.9374, 0.0626, 0.8751, 0.1249, 0.8751, 0.1249, 0.9374, 0.0626, 0.9374, 0.0626, 0.8751, 0.1249, 0.8751, 0.1249, 0.9374, 0.0626, 0.9374, 0.0626, 0.8751, 0.1249, 0.8751, 0.1249, 0.9374, 0.0626, 0.9374, 0.0626, 0.8751, 0.1249, 0.8751, 0.1249, 0.9374, 0.0626, 0.9374, 0.0626, 0.8751, 0.1249, 0.8751, 0.1249, 0.9374, 0.0626, 0.9374, 0.0626, 0.8751, 0.1249, 0.8751, 0.1249, 0.9374, 0.0626, 0.9374, 0.0626, 0.8751, 0.1249, 0.8751, 0.1249, 0.9374, 0.0626, 0.9374, 0.0626, 0.8751, 0.1249, 0.8751, 0.1249, 0.9374, 0.0626, 0.9374, 0.0626, 0.8751, 0.1249, 0.8751, 0.1249, 0.9374, 0.0626, 0.9374, 0.0626, 0.8751, 0.1249, 0.8751, 0.1249, 0.9374, 0.0626, 0.9374, 0.0626, 0.8751, 0.1249, 0.8751, 0.1249, 0.9374, 0.0626, 0.9374, 0.0626, 0.8751, 0.1249, 0.8751, 0.1249, 0.9374, 0.0626, 0.9374, 0.1876, 0.8751, 0.2499, 0.8751, 0.2499, 0.9374, 0.1876, 0.9374, 0.1876, 0.8751, 0.2499, 0.8751, 0.2499, 0.9374, 0.1876, 0.9374, 0.1876, 0.8751, 0.2499, 0.8751, 0.2499, 0.9374, 0.1876, 0.9374, 0.1876, 0.8751, 0.2499, 0.8751, 0.2499, 0.9374, 0.1876, 0.9374, 0.6251, 0.5626, 0.6874, 0.5626, 0.6874, 0.6249, 0.6251, 0.6249, 0.6251, 0.5626, 0.6874, 0.5626, 0.6874, 0.6249, 0.6251, 0.6249, 0.6251, 0.5626, 0.6874, 0.5626, 0.6874, 0.6249, 0.6251, 0.6249, 0.6251, 0.5626, 0.6874, 0.5626, 0.6874, 0.6249, 0.6251, 0.6249, 0.6251, 0.5626, 0.6874, 0.5626, 0.6874, 0.6249, 0.6251, 0.6249, 0.6251, 0.5626, 0.6874, 0.5626, 0.6874, 0.6249, 0.6251, 0.6249, 0.6251, 0.5626, 0.6874, 0.5626, 0.6874, 0.6249, 0.6251, 0.6249, 0.6251, 0.5626, 0.6874, 0.5626, 0.6874, 0.6249, 0.6251, 0.6249, 0.6251, 0.5626, 0.6874, 0.5626, 0.6874, 0.6249, 0.6251, 0.6249, 0.6251, 0.5626, 0.6874, 0.5626, 0.6874, 0.6249, 0.6251, 0.6249, 0.6251, 0.5626, 0.6874, 0.5626, 0.6874, 0.6249, 0.6251, 0.6249, 0.6251, 0.5626, 0.6874, 0.5626, 0.6874, 0.6249, 0.6251, 0.6249, 0.6251, 0.5626, 0.6874, 0.5626, 0.6874, 0.6249, 0.6251, 0.6249, 0.6251, 0.5626, 0.6874, 0.5626, 0.6874, 0.6249, 0.6251, 0.6249, 0.6251, 0.5626, 0.6874, 0.5626, 0.6874, 0.6249, 0.6251, 0.6249, 0.6251, 0.5626, 0.6874, 0.5626, 0.6874, 0.6249, 0.6251, 0.6249, 0.6251, 0.5626, 0.6874, 0.5626, 0.6874, 0.6249, 0.6251, 0.6249, 0.6251, 0.5626, 0.6874, 0.5626, 0.6874, 0.6249, 0.6251, 0.6249, 0.6251, 0.5626, 0.6874, 0.5626, 0.6874, 0.6249, 0.6251, 0.6249, 0.6251, 0.5626, 0.6874, 0.5626, 0.6874, 0.6249, 0.6251, 0.6249, 0.6251, 0.5626, 0.6874, 0.5626, 0.6874, 0.6249, 0.6251, 0.6249, 0.6251, 0.5626, 0.6874, 0.5626, 0.6874, 0.6249, 0.6251, 0.6249, 0.6251, 0.5626, 0.6874, 0.5626, 0.6874, 0.6249, 0.6251, 0.6249, 0.6251, 0.5626, 0.6874, 0.5626, 0.6874, 0.6249, 0.6251, 0.6249, 0.6251, 0.5626, 0.6874, 0.5626, 0.6874, 0.6249, 0.6251, 0.6249, 0.6251, 0.5626, 0.6874, 0.5626, 0.6874, 0.6249, 0.6251, 0.6249, 0.6251, 0.5626, 0.6874, 0.5626, 0.6874, 0.6249, 0.6251, 0.6249, 0.6251, 0.5626, 0.6874, 0.5626, 0.6874, 0.6249, 0.6251, 0.6249, 0.6251, 0.5626, 0.6874, 0.5626, 0.6874, 0.6249, 0.6251, 0.6249, 0.6251, 0.5626, 0.6874, 0.5626, 0.6874, 0.6249, 0.6251, 0.6249, 0.6251, 0.5626, 0.6874, 0.5626, 0.6874, 0.6249, 0.6251, 0.6249, 0.6251, 0.5626, 0.6874, 0.5626, 0.6874, 0.6249, 0.6251, 0.6249, 0.6251, 0.5626, 0.6874, 0.5626, 0.6874, 0.6249, 0.6251, 0.6249, 0.6251, 0.5626, 0.6874, 0.5626, 0.6874, 0.6249, 0.6251, 0.6249, 0.6251, 0.5626, 0.6874, 0.5626, 0.6874, 0.6249, 0.6251, 0.6249, 0.6251, 0.5626, 0.6874, 0.5626, 0.6874, 0.6249, 0.6251, 0.6249, 0.6251, 0.5626, 0.6874, 0.5626, 0.6874, 0.6249, 0.6251, 0.6249, 0.6251, 0.5626, 0.6874, 0.5626, 0.6874, 0.6249, 0.6251, 0.6249, 0.6251, 0.5626, 0.6874, 0.5626, 0.6874, 0.6249, 0.6251, 0.6249, 0.6251, 0.5626, 0.6874, 0.5626, 0.6874, 0.6249, 0.6251, 0.6249, 0.6251, 0.5626, 0.6874, 0.5626, 0.6874, 0.6249, 0.6251, 0.6249, 0.6251, 0.5626, 0.6874, 0.5626, 0.6874, 0.6249, 0.6251, 0.6249, 0.6251, 0.5626, 0.6874, 0.5626, 0.6874, 0.6249, 0.6251, 0.6249, 0.6251, 0.5626, 0.6874, 0.5626, 0.6874, 0.6249, 0.6251, 0.6249, 0.6251, 0.5626, 0.6874, 0.5626, 0.6874, 0.6249, 0.6251, 0.6249, 0.6251, 0.5626, 0.6874, 0.5626, 0.6874, 0.6249, 0.6251, 0.6249, 0.6251, 0.5626, 0.6874, 0.5626, 0.6874, 0.6249, 0.6251, 0.6249, 0.6251, 0.5626, 0.6874, 0.5626, 0.6874, 0.6249, 0.6251, 0.6249, 0.6251, 0.5626, 0.6874, 0.5626, 0.6874, 0.6249, 0.6251, 0.6249, 0.6251, 0.5626, 0.6874, 0.5626, 0.6874, 0.6249, 0.6251, 0.6249, 0.6251, 0.5626, 0.6874, 0.5626, 0.6874, 0.6249, 0.6251, 0.6249, 0.6251, 0.5626, 0.6874, 0.5626, 0.6874, 0.6249, 0.6251, 0.6249, 0.6251, 0.5626, 0.6874, 0.5626, 0.6874, 0.6249, 0.6251, 0.6249, 0.6251, 0.5626, 0.6874, 0.5626, 0.6874, 0.6249, 0.6251, 0.6249, 0.6251, 0.5626, 0.6874, 0.5626, 0.6874, 0.6249, 0.6251, 0.6249, 0.6251, 0.5626, 0.6874, 0.5626, 0.6874, 0.6249, 0.6251, 0.6249, 0.6251, 0.5626, 0.6874, 0.5626, 0.6874, 0.6249, 0.6251, 0.6249, 0.2501, 0.8751, 0.3124, 0.8751, 0.3124, 0.9374, 0.2501, 0.9374, 0.6251, 0.5626, 0.6874, 0.5626, 0.6874, 0.6249, 0.6251, 0.6249, 0.6251, 0.5626, 0.6874, 0.5626, 0.6874, 0.6249, 0.6251, 0.6249, 0.6251, 0.5626, 0.6874, 0.5626, 0.6874, 0.6249, 0.6251, 0.6249, 0.6251, 0.5626, 0.6874, 0.5626, 0.6874, 0.6249, 0.6251, 0.6249, 0.6251, 0.5626, 0.6874, 0.5626, 0.6874, 0.6249, 0.6251, 0.6249, 0.6251, 0.5626, 0.6874, 0.5626, 0.6874, 0.6249, 0.6251, 0.6249, 0.6251, 0.5626, 0.6874, 0.5626, 0.6874, 0.6249, 0.6251, 0.6249, 0.2501, 0.8751, 0.3124, 0.8751, 0.3124, 0.9374, 0.2501, 0.9374, 0.2501, 0.8751, 0.3124, 0.8751, 0.3124, 0.9374, 0.2501, 0.9374, 0.2501, 0.8751, 0.3124, 0.8751, 0.3124, 0.9374, 0.2501, 0.9374, 0.0626, 0.8751, 0.1249, 0.8751, 0.1249, 0.9374, 0.0626, 0.9374, 0.0626, 0.8751, 0.1249, 0.8751, 0.1249, 0.9374, 0.0626, 0.9374, 0.0626, 0.8751, 0.1249, 0.8751, 0.1249, 0.9374, 0.0626, 0.9374, 0.0626, 0.8751, 0.1249, 0.8751, 0.1249, 0.9374, 0.0626, 0.9374, 0.0626, 0.8751, 0.1249, 0.8751, 0.1249, 0.9374, 0.0626, 0.9374, 0.0626, 0.8751, 0.1249, 0.8751, 0.1249, 0.9374, 0.0626, 0.9374, 0.0626, 0.8751, 0.1249, 0.8751, 0.1249, 0.9374, 0.0626, 0.9374, 0.0626, 0.8751, 0.1249, 0.8751, 0.1249, 0.9374, 0.0626, 0.9374, 0.0626, 0.8751, 0.1249, 0.8751, 0.1249, 0.9374, 0.0626, 0.9374, 0.0626, 0.8751, 0.1249, 0.8751, 0.1249, 0.9374, 0.0626, 0.9374, 0.0626, 0.8751, 0.1249, 0.8751, 0.1249, 0.9374, 0.0626, 0.9374, 0.0626, 0.8751, 0.1249, 0.8751, 0.1249, 0.9374, 0.0626, 0.9374, 0.0626, 0.8751, 0.1249, 0.8751, 0.1249, 0.9374, 0.0626, 0.9374, 0.0626, 0.8751, 0.1249, 0.8751, 0.1249, 0.9374, 0.0626, 0.9374, 0.0626, 0.8751, 0.1249, 0.8751, 0.1249, 0.9374, 0.0626, 0.9374, 0.0626, 0.8751, 0.1249, 0.8751, 0.1249, 0.9374, 0.0626, 0.9374, 0.1876, 0.8751, 0.2499, 0.8751, 0.2499, 0.9374, 0.1876, 0.9374, 0.1876, 0.8751, 0.2499, 0.8751, 0.2499, 0.9374, 0.1876, 0.9374, 0.1876, 0.8751, 0.2499, 0.8751, 0.2499, 0.9374, 0.1876, 0.9374, 0.1876, 0.8751, 0.2499, 0.8751, 0.2499, 0.9374, 0.1876, 0.9374, 0.2501, 0.8751, 0.3124, 0.8751, 0.3124, 0.9374, 0.2501, 0.9374, 0.2501, 0.8751, 0.3124, 0.8751, 0.3124, 0.9374, 0.2501, 0.9374, 0.2501, 0.8751, 0.3124, 0.8751, 0.3124, 0.9374, 0.2501, 0.9374, 0.2501, 0.8751, 0.3124, 0.8751, 0.3124, 0.9374, 0.2501, 0.9374, 0.0626, 0.8751, 0.1249, 0.8751, 0.1249, 0.9374, 0.0626, 0.9374, 0.0626, 0.8751, 0.1249, 0.8751, 0.1249, 0.9374, 0.0626, 0.9374, 0.0626, 0.8751, 0.1249, 0.8751, 0.1249, 0.9374, 0.0626, 0.9374, 0.0626, 0.8751, 0.1249, 0.8751, 0.1249, 0.9374, 0.0626, 0.9374, 0.0626, 0.8751, 0.1249, 0.8751, 0.1249, 0.9374, 0.0626, 0.9374, 0.0626, 0.8751, 0.1249, 0.8751, 0.1249, 0.9374, 0.0626, 0.9374, 0.0626, 0.8751, 0.1249, 0.8751, 0.1249, 0.9374, 0.0626, 0.9374, 0.0626, 0.8751, 0.1249, 0.8751, 0.1249, 0.9374, 0.0626, 0.9374, 0.0626, 0.8751, 0.1249, 0.8751, 0.1249, 0.9374, 0.0626, 0.9374, 0.1876, 0.8751, 0.2499, 0.8751, 0.2499, 0.9374, 0.1876, 0.9374, 0.1876, 0.8751, 0.2499, 0.8751, 0.2499, 0.9374, 0.1876, 0.9374, 0.1876, 0.8751, 0.2499, 0.8751, 0.2499, 0.9374, 0.1876, 0.9374, 0.1876, 0.8751, 0.2499, 0.8751, 0.2499, 0.9374, 0.1876, 0.9374, 0.0626, 0.8751, 0.1249, 0.8751, 0.1249, 0.9374, 0.0626, 0.9374, 0.0626, 0.8751, 0.1249, 0.8751, 0.1249, 0.9374, 0.0626, 0.9374, 0.0626, 0.8751, 0.1249, 0.8751, 0.1249, 0.9374, 0.0626, 0.9374, 0.0626, 0.8751, 0.1249, 0.8751, 0.1249, 0.9374, 0.0626, 0.9374, 0.0626, 0.8751, 0.1249, 0.8751, 0.1249, 0.9374, 0.0626, 0.9374, 0.0626, 0.8751, 0.1249, 0.8751, 0.1249, 0.9374, 0.0626, 0.9374, 0.0626, 0.8751, 0.1249, 0.8751, 0.1249, 0.9374, 0.0626, 0.9374, 0.0626, 0.8751, 0.1249, 0.8751, 0.1249, 0.9374, 0.0626, 0.9374, 0.0626, 0.8751, 0.1249, 0.8751, 0.1249, 0.9374, 0.0626, 0.9374, 0.0626, 0.8751, 0.1249, 0.8751, 0.1249, 0.9374, 0.0626, 0.9374, 0.0626, 0.8751, 0.1249, 0.8751, 0.1249, 0.9374, 0.0626, 0.9374, 0.0626, 0.8751, 0.1249, 0.8751, 0.1249, 0.9374, 0.0626, 0.9374, 0.0626, 0.8751, 0.1249, 0.8751, 0.1249, 0.9374, 0.0626, 0.9374, 0.0626, 0.8751, 0.1249, 0.8751, 0.1249, 0.9374, 0.0626, 0.9374, 0.0626, 0.8751, 0.1249, 0.8751, 0.1249, 0.9374, 0.0626, 0.9374, 0.1876, 0.8751, 0.2499, 0.8751, 0.2499, 0.9374, 0.1876, 0.9374, 0.2501, 0.8751, 0.3124, 0.8751, 0.3124, 0.9374, 0.2501, 0.9374, 0.2501, 0.8751, 0.3124, 0.8751, 0.3124, 0.9374, 0.2501, 0.9374, 0.2501, 0.8751, 0.3124, 0.8751, 0.3124, 0.9374, 0.2501, 0.9374, 0.2501, 0.8751, 0.3124, 0.8751, 0.3124, 0.9374, 0.2501, 0.9374, 0.2501, 0.8751, 0.3124, 0.8751, 0.3124, 0.9374, 0.2501, 0.9374, 0.1876, 0.8751, 0.2499, 0.8751, 0.2499, 0.9374, 0.1876, 0.9374, 0.1876, 0.8751, 0.2499, 0.8751, 0.2499, 0.9374, 0.1876, 0.9374, 0.1876, 0.8751, 0.2499, 0.8751, 0.2499, 0.9374, 0.1876, 0.9374, 0.1876, 0.8751, 0.2499, 0.8751, 0.2499, 0.9374, 0.1876, 0.9374, 0.1876, 0.8751, 0.2499, 0.8751, 0.2499, 0.9374, 0.1876, 0.9374, 0.2501, 0.8751, 0.3124, 0.8751, 0.3124, 0.9374, 0.2501, 0.9374, 0.2501, 0.8751, 0.3124, 0.8751, 0.3124, 0.9374, 0.2501, 0.9374, 0.2501, 0.8751, 0.3124, 0.8751, 0.3124, 0.9374, 0.2501, 0.9374, 0.2501, 0.8751, 0.3124, 0.8751, 0.3124, 0.9374, 0.2501, 0.9374, 0.2501, 0.8751, 0.3124, 0.8751, 0.3124, 0.9374, 0.2501, 0.9374, 0.0626, 0.8751, 0.1249, 0.8751, 0.1249, 0.9374, 0.0626, 0.9374, 0.0626, 0.8751, 0.1249, 0.8751, 0.1249, 0.9374, 0.0626, 0.9374, 0.0626, 0.8751, 0.1249, 0.8751, 0.1249, 0.9374, 0.0626, 0.9374, 0.0626, 0.8751, 0.1249, 0.8751, 0.1249, 0.9374, 0.0626, 0.9374, 0.0626, 0.8751, 0.1249, 0.8751, 0.1249, 0.9374, 0.0626, 0.9374, 0.0626, 0.8751, 0.1249, 0.8751, 0.1249, 0.9374, 0.0626, 0.9374, 0.0626, 0.8751, 0.1249, 0.8751, 0.1249, 0.9374, 0.0626, 0.9374, 0.0626, 0.8751, 0.1249, 0.8751, 0.1249, 0.9374, 0.0626, 0.9374, 0.0626, 0.8751, 0.1249, 0.8751, 0.1249, 0.9374, 0.0626, 0.9374, 0.0626, 0.8751, 0.1249, 0.8751, 0.1249, 0.9374, 0.0626, 0.9374, 0.0626, 0.8751, 0.1249, 0.8751, 0.1249, 0.9374, 0.0626, 0.9374, 0.0626, 0.8751, 0.1249, 0.8751, 0.1249, 0.9374, 0.0626, 0.9374, 0.0626, 0.8751, 0.1249, 0.8751, 0.1249, 0.9374, 0.0626, 0.9374, 0.0626, 0.8751, 0.1249, 0.8751, 0.1249, 0.9374, 0.0626, 0.9374, 0.0626, 0.8751, 0.1249, 0.8751, 0.1249, 0.9374, 0.0626, 0.9374, 0.0626, 0.8751, 0.1249, 0.8751, 0.1249, 0.9374, 0.0626, 0.9374, 0.0626, 0.8751, 0.1249, 0.8751, 0.1249, 0.9374, 0.0626, 0.9374, 0.0626, 0.8751, 0.1249, 0.8751, 0.1249, 0.9374, 0.0626, 0.9374, 0.0626, 0.8751, 0.1249, 0.8751, 0.1249, 0.9374, 0.0626, 0.9374, 0.0626, 0.8751, 0.1249, 0.8751, 0.1249, 0.9374, 0.0626, 0.9374, 0.0626, 0.8751, 0.1249, 0.8751, 0.1249, 0.9374, 0.0626, 0.9374, 0.0626, 0.8751, 0.1249, 0.8751, 0.1249, 0.9374, 0.0626, 0.9374, 0.0626, 0.8751, 0.1249, 0.8751, 0.1249, 0.9374, 0.0626, 0.9374, 0.0626, 0.8751, 0.1249, 0.8751, 0.1249, 0.9374, 0.0626, 0.9374, 0.1876, 0.8751, 0.2499, 0.8751, 0.2499, 0.9374, 0.1876, 0.9374, 0.1876, 0.8751, 0.2499, 0.8751, 0.2499, 0.9374, 0.1876, 0.9374, 0.1876, 0.8751, 0.2499, 0.8751, 0.2499, 0.9374, 0.1876, 0.9374, 0.1876, 0.8751, 0.2499, 0.8751, 0.2499, 0.9374, 0.1876, 0.9374, 0.2501, 0.8751, 0.3124, 0.8751, 0.3124, 0.9374, 0.2501, 0.9374, 0.2501, 0.8751, 0.3124, 0.8751, 0.3124, 0.9374, 0.2501, 0.9374, 0.2501, 0.8751, 0.3124, 0.8751, 0.3124, 0.9374, 0.2501, 0.9374, 0.2501, 0.8751, 0.3124, 0.8751, 0.3124, 0.9374, 0.2501, 0.9374, 0.0626, 0.8751, 0.1249, 0.8751, 0.1249, 0.9374, 0.0626, 0.9374, 0.0626, 0.8751, 0.1249, 0.8751, 0.1249, 0.9374, 0.0626, 0.9374, 0.0626, 0.8751, 0.1249, 0.8751, 0.1249, 0.9374, 0.0626, 0.9374, 0.0626, 0.8751, 0.1249, 0.8751, 0.1249, 0.9374, 0.0626, 0.9374, 0.0626, 0.8751, 0.1249, 0.8751, 0.1249, 0.9374, 0.0626, 0.9374, 0.0626, 0.8751, 0.1249, 0.8751, 0.1249, 0.9374, 0.0626, 0.9374, 0.0626, 0.8751, 0.1249, 0.8751, 0.1249, 0.9374, 0.0626, 0.9374, 0.1876, 0.8751, 0.2499, 0.8751, 0.2499, 0.9374, 0.1876, 0.9374, 0.1876, 0.8751, 0.2499, 0.8751, 0.2499, 0.9374, 0.1876, 0.9374, 0.1876, 0.8751, 0.2499, 0.8751, 0.2499, 0.9374, 0.1876, 0.9374, 0.1876, 0.8751, 0.2499, 0.8751, 0.2499, 0.9374, 0.1876, 0.9374, 0.0626, 0.8751, 0.1249, 0.8751, 0.1249, 0.9374, 0.0626, 0.9374, 0.0626, 0.8751, 0.1249, 0.8751, 0.1249, 0.9374, 0.0626, 0.9374, 0.0626, 0.8751, 0.1249, 0.8751, 0.1249, 0.9374, 0.0626, 0.9374, 0.0626, 0.8751, 0.1249, 0.8751, 0.1249, 0.9374, 0.0626, 0.9374, 0.0626, 0.8751, 0.1249, 0.8751, 0.1249, 0.9374, 0.0626, 0.9374, 0.0626, 0.8751, 0.1249, 0.8751, 0.1249, 0.9374, 0.0626, 0.9374, 0.0626, 0.8751, 0.1249, 0.8751, 0.1249, 0.9374, 0.0626, 0.9374, 0.0626, 0.8751, 0.1249, 0.8751, 0.1249, 0.9374, 0.0626, 0.9374, 0.0626, 0.8751, 0.1249, 0.8751, 0.1249, 0.9374, 0.0626, 0.9374, 0.6251, 0.5626, 0.6874, 0.5626, 0.6874, 0.6249, 0.6251, 0.6249, 0.6251, 0.5626, 0.6874, 0.5626, 0.6874, 0.6249, 0.6251, 0.6249, 0.6251, 0.5626, 0.6874, 0.5626, 0.6874, 0.6249, 0.6251, 0.6249, 0.6251, 0.5626, 0.6874, 0.5626, 0.6874, 0.6249, 0.6251, 0.6249, 0.6251, 0.5626, 0.6874, 0.5626, 0.6874, 0.6249, 0.6251, 0.6249, 0.6251, 0.5626, 0.6874, 0.5626, 0.6874, 0.6249, 0.6251, 0.6249, 0.6251, 0.5626, 0.6874, 0.5626, 0.6874, 0.6249, 0.6251, 0.6249, 0.6251, 0.5626, 0.6874, 0.5626, 0.6874, 0.6249, 0.6251, 0.6249, 0.6251, 0.5626, 0.6874, 0.5626, 0.6874, 0.6249, 0.6251, 0.6249, 0.6251, 0.5626, 0.6874, 0.5626, 0.6874, 0.6249, 0.6251, 0.6249, 0.6251, 0.5626, 0.6874, 0.5626, 0.6874, 0.6249, 0.6251, 0.6249, 0.6251, 0.5626, 0.6874, 0.5626, 0.6874, 0.6249, 0.6251, 0.6249, 0.6251, 0.5626, 0.6874, 0.5626, 0.6874, 0.6249, 0.6251, 0.6249, 0.6251, 0.5626, 0.6874, 0.5626, 0.6874, 0.6249, 0.6251, 0.6249, 0.6251, 0.5626, 0.6874, 0.5626, 0.6874, 0.6249, 0.6251, 0.6249, 0.6251, 0.5626, 0.6874, 0.5626, 0.6874, 0.6249, 0.6251, 0.6249, 0.6251, 0.5626, 0.6874, 0.5626, 0.6874, 0.6249, 0.6251, 0.6249, 0.6251, 0.5626, 0.6874, 0.5626, 0.6874, 0.6249, 0.6251, 0.6249, 0.6251, 0.5626, 0.6874, 0.5626, 0.6874, 0.6249, 0.6251, 0.6249, 0.6251, 0.5626, 0.6874, 0.5626, 0.6874, 0.6249, 0.6251, 0.6249, 0.6251, 0.5626, 0.6874, 0.5626, 0.6874, 0.6249, 0.6251, 0.6249, 0.6251, 0.5626, 0.6874, 0.5626, 0.6874, 0.6249, 0.6251, 0.6249, 0.6251, 0.5626, 0.6874, 0.5626, 0.6874, 0.6249, 0.6251, 0.6249, 0.6251, 0.5626, 0.6874, 0.5626, 0.6874, 0.6249, 0.6251, 0.6249, 0.6251, 0.5626, 0.6874, 0.5626, 0.6874, 0.6249, 0.6251, 0.6249, 0.6251, 0.5626, 0.6874, 0.5626, 0.6874, 0.6249, 0.6251, 0.6249, 0.6251, 0.5626, 0.6874, 0.5626, 0.6874, 0.6249, 0.6251, 0.6249, 0.6251, 0.5626, 0.6874, 0.5626, 0.6874, 0.6249, 0.6251, 0.6249, 0.6251, 0.5626, 0.6874, 0.5626, 0.6874, 0.6249, 0.6251, 0.6249, 0.6251, 0.5626, 0.6874, 0.5626, 0.6874, 0.6249, 0.6251, 0.6249, 0.6251, 0.5626, 0.6874, 0.5626, 0.6874, 0.6249, 0.6251, 0.6249, 0.6251, 0.5626, 0.6874, 0.5626, 0.6874, 0.6249, 0.6251, 0.6249, 0.6251, 0.5626, 0.6874, 0.5626, 0.6874, 0.6249, 0.6251, 0.6249, 0.6251, 0.5626, 0.6874, 0.5626, 0.6874, 0.6249, 0.6251, 0.6249, 0.6251, 0.5626, 0.6874, 0.5626, 0.6874, 0.6249, 0.6251, 0.6249, 0.6251, 0.5626, 0.6874, 0.5626, 0.6874, 0.6249, 0.6251, 0.6249, 0.6251, 0.5626, 0.6874, 0.5626, 0.6874, 0.6249, 0.6251, 0.6249, 0.6251, 0.5626, 0.6874, 0.5626, 0.6874, 0.6249, 0.6251, 0.6249, 0.6251, 0.5626, 0.6874, 0.5626, 0.6874, 0.6249, 0.6251, 0.6249, 0.6251, 0.5626, 0.6874, 0.5626, 0.6874, 0.6249, 0.6251, 0.6249, 0.6251, 0.5626, 0.6874, 0.5626, 0.6874, 0.6249, 0.6251, 0.6249, 0.6251, 0.5626, 0.6874, 0.5626, 0.6874, 0.6249, 0.6251, 0.6249, 0.6251, 0.5626, 0.6874, 0.5626, 0.6874, 0.6249, 0.6251, 0.6249, 0.6251, 0.5626, 0.6874, 0.5626, 0.6874, 0.6249, 0.6251, 0.6249, 0.6251, 0.5626, 0.6874, 0.5626, 0.6874, 0.6249, 0.6251, 0.6249, 0.6251, 0.5626, 0.6874, 0.5626, 0.6874, 0.6249, 0.6251, 0.6249, 0.6251, 0.5626, 0.6874, 0.5626, 0.6874, 0.6249, 0.6251, 0.6249, 0.6251, 0.5626, 0.6874, 0.5626, 0.6874, 0.6249, 0.6251, 0.6249, 0.6251, 0.5626, 0.6874, 0.5626, 0.6874, 0.6249, 0.6251, 0.6249, 0.6251, 0.5626, 0.6874, 0.5626, 0.6874, 0.6249, 0.6251, 0.6249, 0.6251, 0.5626, 0.6874, 0.5626, 0.6874, 0.6249, 0.6251, 0.6249, 0.6251, 0.5626, 0.6874, 0.5626, 0.6874, 0.6249, 0.6251, 0.6249, 0.6251, 0.5626, 0.6874, 0.5626, 0.6874, 0.6249, 0.6251, 0.6249, 0.6251, 0.5626, 0.6874, 0.5626, 0.6874, 0.6249, 0.6251, 0.6249, 0.6251, 0.5626, 0.6874, 0.5626, 0.6874, 0.6249, 0.6251, 0.6249, 0.6251, 0.5626, 0.6874, 0.5626, 0.6874, 0.6249, 0.6251, 0.6249, 0.6251, 0.5626, 0.6874, 0.5626, 0.6874, 0.6249, 0.6251, 0.6249, 0.6251, 0.5626, 0.6874, 0.5626, 0.6874, 0.6249, 0.6251, 0.6249, 0.6251, 0.5626, 0.6874, 0.5626, 0.6874, 0.6249, 0.6251, 0.6249, 0.6251, 0.5626, 0.6874, 0.5626, 0.6874, 0.6249, 0.6251, 0.6249, 0.6251, 0.5626, 0.6874, 0.5626, 0.6874, 0.6249, 0.6251, 0.6249, 0.6251, 0.5626, 0.6874, 0.5626, 0.6874, 0.6249, 0.6251, 0.6249, 0.6251, 0.5626, 0.6874, 0.5626, 0.6874, 0.6249, 0.6251, 0.6249, 0.6251, 0.5626, 0.6874, 0.5626, 0.6874, 0.6249, 0.6251, 0.6249, 0.1876, 0.8751, 0.2499, 0.8751, 0.2499, 0.9374, 0.1876, 0.9374, 0.1876, 0.8751, 0.2499, 0.8751, 0.2499, 0.9374, 0.1876, 0.9374, 0.1876, 0.8751, 0.2499, 0.8751, 0.2499, 0.9374, 0.1876, 0.9374, 0.1876, 0.8751, 0.2499, 0.8751, 0.2499, 0.9374, 0.1876, 0.9374, 0.1876, 0.8751, 0.2499, 0.8751, 0.2499, 0.9374, 0.1876, 0.9374, 0.0626, 0.8751, 0.1249, 0.8751, 0.1249, 0.9374, 0.0626, 0.9374, 0.0626, 0.8751, 0.1249, 0.8751, 0.1249, 0.9374, 0.0626, 0.9374, 0.0626, 0.8751, 0.1249, 0.8751, 0.1249, 0.9374, 0.0626, 0.9374, 0.0626, 0.8751, 0.1249, 0.8751, 0.1249, 0.9374, 0.0626, 0.9374, 0.0626, 0.8751, 0.1249, 0.8751, 0.1249, 0.9374, 0.0626, 0.9374, 0.0626, 0.8751, 0.1249, 0.8751, 0.1249, 0.9374, 0.0626, 0.9374, 0.2501, 0.8751, 0.3124, 0.8751, 0.3124, 0.9374, 0.2501, 0.9374, 0.0626, 0.8751, 0.1249, 0.8751, 0.1249, 0.9374, 0.0626, 0.9374, 0.0626, 0.8751, 0.1249, 0.8751, 0.1249, 0.9374, 0.0626, 0.9374, 0.0626, 0.8751, 0.1249, 0.8751, 0.1249, 0.9374, 0.0626, 0.9374, 0.0626, 0.8751, 0.1249, 0.8751, 0.1249, 0.9374, 0.0626, 0.9374, 0.0626, 0.8751, 0.1249, 0.8751, 0.1249, 0.9374, 0.0626, 0.9374, 0.0626, 0.8751, 0.1249, 0.8751, 0.1249, 0.9374, 0.0626, 0.9374, 0.0626, 0.8751, 0.1249, 0.8751, 0.1249, 0.9374, 0.0626, 0.9374, 0.0626, 0.8751, 0.1249, 0.8751, 0.1249, 0.9374, 0.0626, 0.9374, 0.0626, 0.8751, 0.1249, 0.8751, 0.1249, 0.9374, 0.0626, 0.9374, 0.0626, 0.8751, 0.1249, 0.8751, 0.1249, 0.9374, 0.0626, 0.9374, 0.0626, 0.8751, 0.1249, 0.8751, 0.1249, 0.9374, 0.0626, 0.9374, 0.0626, 0.8751, 0.1249, 0.8751, 0.1249, 0.9374, 0.0626, 0.9374, 0.0626, 0.8751, 0.1249, 0.8751, 0.1249, 0.9374, 0.0626, 0.9374, 0.0626, 0.8751, 0.1249, 0.8751, 0.1249, 0.9374, 0.0626, 0.9374, 0.0626, 0.8751, 0.1249, 0.8751, 0.1249, 0.9374, 0.0626, 0.9374, 0.0626, 0.8751, 0.1249, 0.8751, 0.1249, 0.9374, 0.0626, 0.9374, 0.0626, 0.8751, 0.1249, 0.8751, 0.1249, 0.9374, 0.0626, 0.9374, 0.0626, 0.8751, 0.1249, 0.8751, 0.1249, 0.9374, 0.0626, 0.9374, 0.2501, 0.8751, 0.3124, 0.8751, 0.3124, 0.9374, 0.2501, 0.9374, 0.2501, 0.8751, 0.3124, 0.8751, 0.3124, 0.9374, 0.2501, 0.9374, 0.2501, 0.8751, 0.3124, 0.8751, 0.3124, 0.9374, 0.2501, 0.9374, 0.0626, 0.8751, 0.1249, 0.8751, 0.1249, 0.9374, 0.0626, 0.9374, 0.0626, 0.8751, 0.1249, 0.8751, 0.1249, 0.9374, 0.0626, 0.9374, 0.0626, 0.8751, 0.1249, 0.8751, 0.1249, 0.9374, 0.0626, 0.9374, 0.0626, 0.8751, 0.1249, 0.8751, 0.1249, 0.9374, 0.0626, 0.9374, 0.0626, 0.8751, 0.1249, 0.8751, 0.1249, 0.9374, 0.0626, 0.9374, 0.0626, 0.8751, 0.1249, 0.8751, 0.1249, 0.9374, 0.0626, 0.9374, 0.0626, 0.8751, 0.1249, 0.8751, 0.1249, 0.9374, 0.0626, 0.9374, 0.0626, 0.8751, 0.1249, 0.8751, 0.1249, 0.9374, 0.0626, 0.9374, 0.0626, 0.8751, 0.1249, 0.8751, 0.1249, 0.9374, 0.0626, 0.9374, 0.0626, 0.8751, 0.1249, 0.8751, 0.1249, 0.9374, 0.0626, 0.9374, 0.0626, 0.8751, 0.1249, 0.8751, 0.1249, 0.9374, 0.0626, 0.9374, 0.0626, 0.8751, 0.1249, 0.8751, 0.1249, 0.9374, 0.0626, 0.9374, 0.6251, 0.5626, 0.6874, 0.5626, 0.6874, 0.6249, 0.6251, 0.6249, 0.6251, 0.5626, 0.6874, 0.5626, 0.6874, 0.6249, 0.6251, 0.6249, 0.6251, 0.5626, 0.6874, 0.5626, 0.6874, 0.6249, 0.6251, 0.6249, 0.6251, 0.5626, 0.6874, 0.5626, 0.6874, 0.6249, 0.6251, 0.6249, 0.6251, 0.5626, 0.6874, 0.5626, 0.6874, 0.6249, 0.6251, 0.6249, 0.6251, 0.5626, 0.6874, 0.5626, 0.6874, 0.6249, 0.6251, 0.6249, 0.6251, 0.5626, 0.6874, 0.5626, 0.6874, 0.6249, 0.6251, 0.6249, 0.6251, 0.5626, 0.6874, 0.5626, 0.6874, 0.6249, 0.6251, 0.6249, 0.6251, 0.5626, 0.6874, 0.5626, 0.6874, 0.6249, 0.6251, 0.6249, 0.6251, 0.5626, 0.6874, 0.5626, 0.6874, 0.6249, 0.6251, 0.6249, 0.6251, 0.5626, 0.6874, 0.5626, 0.6874, 0.6249, 0.6251, 0.6249, 0.6251, 0.5626, 0.6874, 0.5626, 0.6874, 0.6249, 0.6251, 0.6249, 0.6251, 0.5626, 0.6874, 0.5626, 0.6874, 0.6249, 0.6251, 0.6249, 0.6251, 0.5626, 0.6874, 0.5626, 0.6874, 0.6249, 0.6251, 0.6249, 0.6251, 0.5626, 0.6874, 0.5626, 0.6874, 0.6249, 0.6251, 0.6249, 0.6251, 0.5626, 0.6874, 0.5626, 0.6874, 0.6249, 0.6251, 0.6249, 0.6251, 0.5626, 0.6874, 0.5626, 0.6874, 0.6249, 0.6251, 0.6249, 0.6251, 0.5626, 0.6874, 0.5626, 0.6874, 0.6249, 0.6251, 0.6249, 0.6251, 0.5626, 0.6874, 0.5626, 0.6874, 0.6249, 0.6251, 0.6249, 0.6251, 0.5626, 0.6874, 0.5626, 0.6874, 0.6249, 0.6251, 0.6249, 0.6251, 0.5626, 0.6874, 0.5626, 0.6874, 0.6249, 0.6251, 0.6249, 0.6251, 0.5626, 0.6874, 0.5626, 0.6874, 0.6249, 0.6251, 0.6249, 0.6251, 0.5626, 0.6874, 0.5626, 0.6874, 0.6249, 0.6251, 0.6249, 0.6251, 0.5626, 0.6874, 0.5626, 0.6874, 0.6249, 0.6251, 0.6249, 0.6251, 0.5626, 0.6874, 0.5626, 0.6874, 0.6249, 0.6251, 0.6249, 0.6251, 0.5626, 0.6874, 0.5626, 0.6874, 0.6249, 0.6251, 0.6249, 0.6251, 0.5626, 0.6874, 0.5626, 0.6874, 0.6249, 0.6251, 0.6249, 0.6251, 0.5626, 0.6874, 0.5626, 0.6874, 0.6249, 0.6251, 0.6249, 0.6251, 0.5626, 0.6874, 0.5626, 0.6874, 0.6249, 0.6251, 0.6249, 0.6251, 0.5626, 0.6874, 0.5626, 0.6874, 0.6249, 0.6251, 0.6249, 0.6251, 0.5626, 0.6874, 0.5626, 0.6874, 0.6249, 0.6251, 0.6249, 0.6251, 0.5626, 0.6874, 0.5626, 0.6874, 0.6249, 0.6251, 0.6249, 0.6251, 0.5626, 0.6874, 0.5626, 0.6874, 0.6249, 0.6251, 0.6249, 0.6251, 0.5626, 0.6874, 0.5626, 0.6874, 0.6249, 0.6251, 0.6249, 0.6251, 0.5626, 0.6874, 0.5626, 0.6874, 0.6249, 0.6251, 0.6249, 0.6251, 0.5626, 0.6874, 0.5626, 0.6874, 0.6249, 0.6251, 0.6249, 0.6251, 0.5626, 0.6874, 0.5626, 0.6874, 0.6249, 0.6251, 0.6249, 0.6251, 0.5626, 0.6874, 0.5626, 0.6874, 0.6249, 0.6251, 0.6249, 0.6251, 0.5626, 0.6874, 0.5626, 0.6874, 0.6249, 0.6251, 0.6249, 0.6251, 0.5626, 0.6874, 0.5626, 0.6874, 0.6249, 0.6251, 0.6249, 0.6251, 0.5626, 0.6874, 0.5626, 0.6874, 0.6249, 0.6251, 0.6249, 0.6251, 0.5626, 0.6874, 0.5626, 0.6874, 0.6249, 0.6251, 0.6249, 0.6251, 0.5626, 0.6874, 0.5626, 0.6874, 0.6249, 0.6251, 0.6249, 0.6251, 0.5626, 0.6874, 0.5626, 0.6874, 0.6249, 0.6251, 0.6249, 0.6251, 0.5626, 0.6874, 0.5626, 0.6874, 0.6249, 0.6251, 0.6249, 0.6251, 0.5626, 0.6874, 0.5626, 0.6874, 0.6249, 0.6251, 0.6249, 0.6251, 0.5626, 0.6874, 0.5626, 0.6874, 0.6249, 0.6251, 0.6249, 0.6251, 0.5626, 0.6874, 0.5626, 0.6874, 0.6249, 0.6251, 0.6249, 0.6251, 0.5626, 0.6874, 0.5626, 0.6874, 0.6249, 0.6251, 0.6249, 0.6251, 0.5626, 0.6874, 0.5626, 0.6874, 0.6249, 0.6251, 0.6249, 0.6251, 0.5626, 0.6874, 0.5626, 0.6874, 0.6249, 0.6251, 0.6249, 0.6251, 0.5626, 0.6874, 0.5626, 0.6874, 0.6249, 0.6251, 0.6249, 0.6251, 0.5626, 0.6874, 0.5626, 0.6874, 0.6249, 0.6251, 0.6249, 0.6251, 0.5626, 0.6874, 0.5626, 0.6874, 0.6249, 0.6251, 0.6249, 0.6251, 0.5626, 0.6874, 0.5626, 0.6874, 0.6249, 0.6251, 0.6249, 0.6251, 0.5626, 0.6874, 0.5626, 0.6874, 0.6249, 0.6251, 0.6249, 0.6251, 0.5626, 0.6874, 0.5626, 0.6874, 0.6249, 0.6251, 0.6249, 0.6251, 0.5626, 0.6874, 0.5626, 0.6874, 0.6249, 0.6251, 0.6249, 0.6251, 0.5626, 0.6874, 0.5626, 0.6874, 0.6249, 0.6251, 0.6249, 0.6251, 0.5626, 0.6874, 0.5626, 0.6874, 0.6249, 0.6251, 0.6249, 0.6251, 0.5626, 0.6874, 0.5626, 0.6874, 0.6249, 0.6251, 0.6249, 0.6251, 0.5626, 0.6874, 0.5626, 0.6874, 0.6249, 0.6251, 0.6249, 0.6251, 0.5626, 0.6874, 0.5626, 0.6874, 0.6249, 0.6251, 0.6249, 0.6251, 0.5626, 0.6874, 0.5626, 0.6874, 0.6249, 0.6251, 0.6249, 0.6251, 0.6249, 0.6251, 0.5626, 0.6874, 0.5626, 0.6874, 0.6249, 0.6251, 0.5626, 0.6874, 0.5626, 0.6874, 0.6249, 0.6251, 0.6249, 0.6251, 0.5626, 0.6874, 0.5626, 0.6874, 0.6249, 0.6251, 0.6249, 0.6251, 0.5626, 0.6874, 0.5626, 0.6874, 0.6249, 0.6251, 0.6249, 0.6251, 0.5626, 0.6874, 0.5626, 0.6874, 0.6249, 0.6251, 0.6249, 0.6251, 0.5626, 0.6874, 0.5626, 0.6874, 0.6249, 0.6251, 0.6249, 0.6251, 0.5626, 0.6874, 0.5626, 0.6874, 0.6249, 0.6251, 0.6249, 0.6251, 0.5626, 0.6874, 0.5626, 0.6874, 0.6249, 0.6251, 0.6249, 0.6251, 0.5626, 0.6874, 0.5626, 0.6874, 0.6249, 0.6251, 0.6249, 0.6251, 0.5626, 0.6874, 0.5626, 0.6874, 0.6249, 0.6251, 0.6249, 0.6251, 0.5626, 0.6874, 0.5626, 0.6874, 0.6249, 0.6251, 0.6249, 0.6251, 0.5626, 0.6874, 0.5626, 0.6874, 0.6249, 0.6251, 0.6249, 0.6251, 0.5626, 0.6874, 0.5626, 0.6874, 0.6249, 0.6251, 0.6249, 0.6251, 0.5626, 0.6874, 0.5626, 0.6874, 0.6249, 0.6251, 0.6249, 0.6251, 0.5626, 0.6874, 0.5626, 0.6874, 0.6249, 0.6251, 0.6249, 0.6251, 0.5626, 0.6874, 0.5626, 0.6874, 0.6249, 0.6251, 0.6249, 0.6251, 0.5626, 0.6874, 0.5626, 0.6874, 0.6249, 0.6251, 0.6249, 0.6251, 0.5626, 0.6874, 0.5626, 0.6874, 0.6249, 0.6251, 0.6249, 0.6251, 0.5626, 0.6874, 0.5626, 0.6874, 0.6249, 0.6251, 0.6249, 0.6251, 0.5626, 0.6874, 0.5626, 0.6874, 0.6249, 0.6251, 0.6249, 0.6251, 0.5626, 0.6874, 0.5626, 0.6874, 0.6249, 0.6251, 0.6249, 0.6251, 0.5626, 0.6874, 0.5626, 0.6874, 0.6249, 0.6251, 0.6249, 0.6251, 0.5626, 0.6874, 0.5626, 0.6874, 0.6249, 0.6251, 0.6249, 0.6251, 0.5626, 0.6874, 0.5626, 0.6874, 0.6249, 0.6251, 0.6249, 0.6251, 0.5626, 0.6874, 0.5626, 0.6874, 0.6249, 0.6251, 0.6249, 0.6251, 0.5626, 0.6874, 0.5626, 0.6874, 0.6249, 0.6251, 0.6249, 0.6251, 0.5626, 0.6874, 0.5626, 0.6874, 0.6249, 0.6251, 0.6249, 0.6251, 0.5626, 0.6874, 0.5626, 0.6874, 0.6249, 0.6251, 0.6249, 0.6251, 0.5626, 0.6874, 0.5626, 0.6874, 0.6249, 0.6251, 0.6249, 0.6251, 0.5626, 0.6874, 0.5626, 0.6874, 0.6249, 0.6251, 0.6249, 0.6251, 0.5626, 0.6874, 0.5626, 0.6874, 0.6249, 0.6251, 0.6249, 0.6251, 0.5626, 0.6874, 0.5626, 0.6874, 0.6249, 0.6251, 0.6249, 0.6251, 0.5626, 0.6874, 0.5626, 0.6874, 0.6249, 0.6251, 0.6249, 0.2501, 0.8751, 0.3124, 0.8751, 0.3124, 0.9374, 0.2501, 0.9374, 0.0626, 0.8751, 0.1249, 0.8751, 0.1249, 0.9374, 0.0626, 0.9374, 0.0626, 0.8751, 0.1249, 0.8751, 0.1249, 0.9374, 0.0626, 0.9374, 0.0626, 0.8751, 0.1249, 0.8751, 0.1249, 0.9374, 0.0626, 0.9374, 0.0626, 0.8751, 0.1249, 0.8751, 0.1249, 0.9374, 0.0626, 0.9374, 0.0626, 0.8751, 0.1249, 0.8751, 0.1249, 0.9374, 0.0626, 0.9374, 0.1876, 0.8751, 0.2499, 0.8751, 0.2499, 0.9374, 0.1876, 0.9374, 0.0626, 0.8751, 0.1249, 0.8751, 0.1249, 0.9374, 0.0626, 0.9374, 0.0626, 0.8751, 0.1249, 0.8751, 0.1249, 0.9374, 0.0626, 0.9374, 0.0626, 0.8751, 0.1249, 0.8751, 0.1249, 0.9374, 0.0626, 0.9374, 0.0626, 0.8751, 0.1249, 0.8751, 0.1249, 0.9374, 0.0626, 0.9374])
me_cube.materials.append(mat_material)
me_cube.materials.append(mat_0x72_16x16dungeontileset_walls_v2_001)
me_cube.materials.append(mat_0x72_16x16dungeontileset_walls_v2)
me_cube.use_remesh_preserve_volume = False
me_cube.use_remesh_preserve_attributes = False
me_cube.use_mirror_vertex_groups = False
me_cube.update()

# ---- objects
ob_cube = bpy.data.objects.new('Cube', me_cube)
ob_light = bpy.data.objects.new('Light', light_light)
ob_camera = bpy.data.objects.new('Camera', cam_camera)

# ---- transforms, parenting, visibility, modifiers, constraints
ob_cube.location = (0.0, 0.0, 0.0)
ob_cube.scale = (2.578, 2.578, 2.578)
ob_cube.lock_rotations_4d = False
ob_cube.empty_display_type = 'ARROWS'
ob_cube.lineart.crease_threshold = 0.0
ob_light.location = (4.076, 1.005, 5.904)
ob_light.rotation_euler = (0.6503, 0.05522, 1.866)
ob_light.lock_rotations_4d = False
ob_light.empty_display_type = 'ARROWS'
ob_light.color = (0.0, 0.0, 0.0, 0.0)
ob_light.lineart.crease_threshold = 0.0
ob_camera.location = (7.359, -6.926, 4.958)
ob_camera.rotation_euler = (1.109, 0.0, 0.8149)
ob_camera.lock_rotations_4d = False
ob_camera.empty_display_type = 'ARROWS'
ob_camera.color = (0.0, 0.0, 0.0, 0.0)
ob_camera.display_type = 'WIRE'
ob_camera.lineart.crease_threshold = 0.0

# ---- collection membership
col_collection.objects.link(ob_cube)
col_collection.objects.link(ob_light)
col_collection.objects.link(ob_camera)

# ---- scene / render settings (as saved in the file)
scene.camera = ob_camera
scene.frame_start = 1; scene.frame_end = 250; scene.frame_set(1)
scene.render.engine = 'BLENDER_EEVEE_NEXT'
scene.cycles.use_denoising = False
scene.cycles.samples = 128
scene.cycles.sampling_pattern = 'TABULATED_SOBOL'
scene.cycles.use_adaptive_sampling = False
scene.cycles.use_light_tree = False
scene.view_settings.view_transform = 'Filmic'
bpy.context.view_layer.update()
